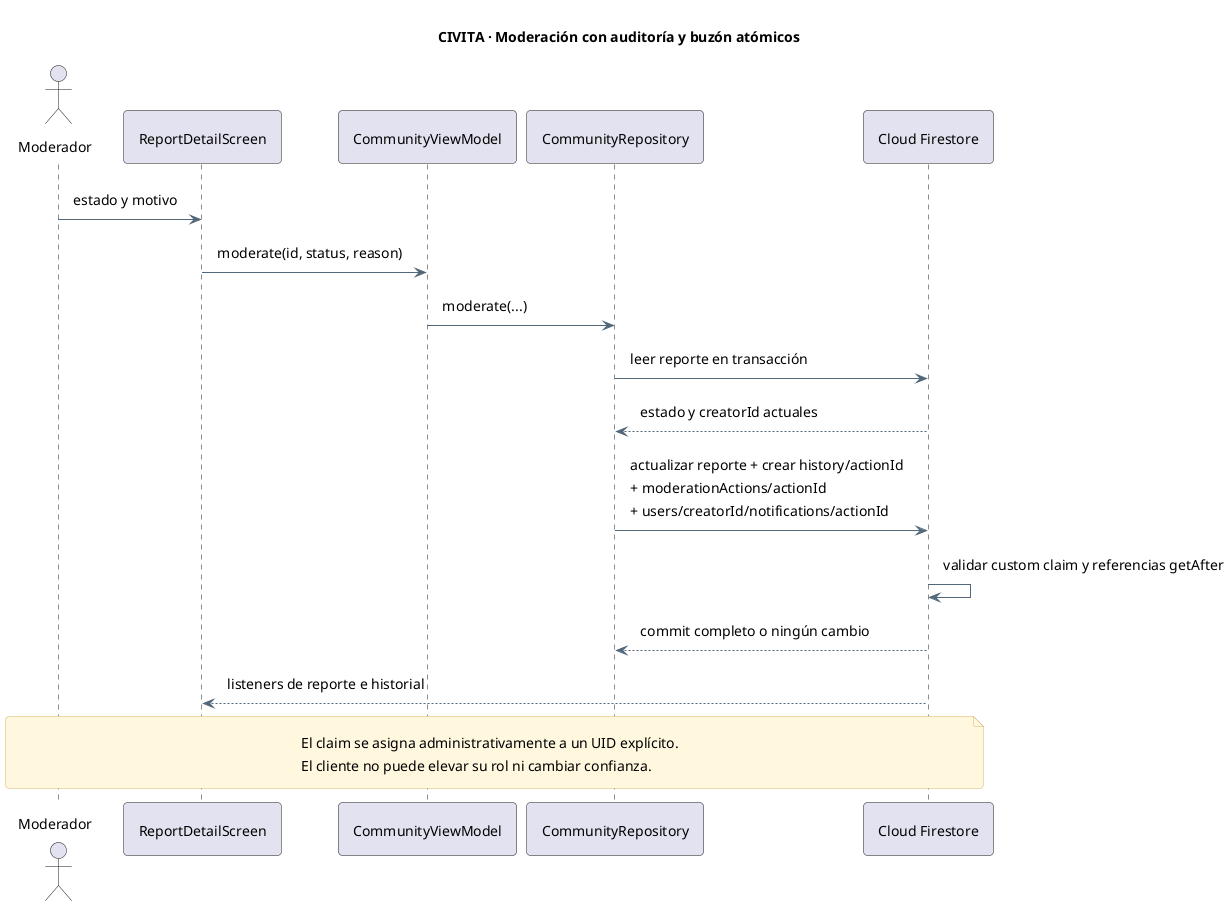

The diagram above was rendered by PlantUML. Its source (embedded in the PNG):
@startuml
skinparam backgroundColor #FFFFFF
skinparam defaultFontName SansSerif
skinparam defaultFontSize 14
skinparam nodesep 45
skinparam ranksep 45
skinparam linetype polyline
skinparam padding 8
skinparam shadowing false
skinparam roundcorner 8
skinparam ArrowColor #52677A
skinparam classAttributeIconSize 0
skinparam classBackgroundColor #F5F8FB
skinparam classBorderColor #173B63
skinparam classHeaderBackgroundColor #DDEAF2
skinparam componentBackgroundColor #F5F8FB
skinparam componentBorderColor #173B63
skinparam packageBorderColor #8DA6B8
skinparam noteBackgroundColor #FFF7DE
skinparam noteBorderColor #D4B66B
hide empty members
hide circle
title CIVITA · Moderación con auditoría y buzón atómicos

actor Moderador
participant ReportDetailScreen
participant CommunityViewModel
participant CommunityRepository as Repo
participant "Cloud Firestore" as DB
Moderador -> ReportDetailScreen : estado y motivo
ReportDetailScreen -> CommunityViewModel : moderate(id, status, reason)
CommunityViewModel -> Repo : moderate(...)
Repo -> DB : leer reporte en transacción
DB --> Repo : estado y creatorId actuales
Repo -> DB : actualizar reporte + crear history/actionId\n+ moderationActions/actionId\n+ users/creatorId/notifications/actionId
DB -> DB : validar custom claim y referencias getAfter
DB --> Repo : commit completo o ningún cambio
DB --> ReportDetailScreen : listeners de reporte e historial
note over Moderador,DB
 El claim se asigna administrativamente a un UID explícito.
 El cliente no puede elevar su rol ni cambiar confianza.
end note
@enduml